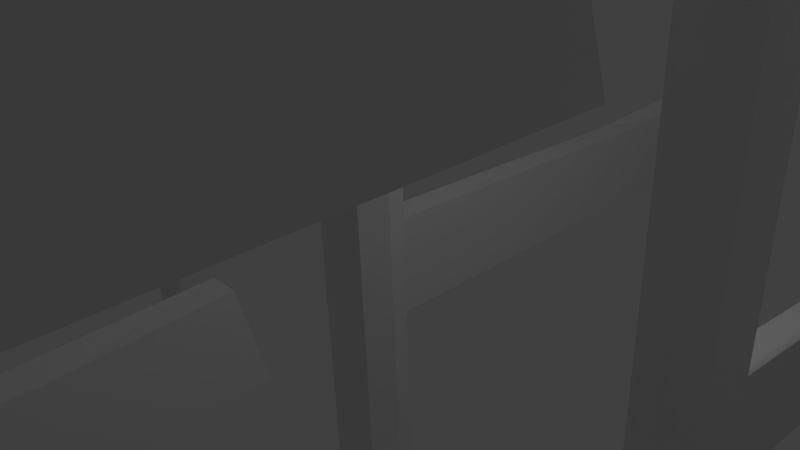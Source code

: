 # Source: fences.blend  (saved by Blender 2.68.0; exported with 4.5.12 LTS)
import bpy
from mathutils import Matrix  # noqa: F401  (used for matrix-valued properties, if any)

bpy.ops.wm.read_factory_settings(use_empty=True)
scene = bpy.context.scene
scene.name = 'Scene'

# ---- collections
col_collection_1 = bpy.data.collections.new('Collection 1'); scene.collection.children.link(col_collection_1)

# ---- world
world_world = bpy.data.worlds.new('World'); scene.world = world_world
world_world.color = (0.05088, 0.05088, 0.05088)
world_world.use_sun_shadow = False
world_world.sun_shadow_jitter_overblur = 0.0
world_world.cycles.sampling_method = 'MANUAL'
world_world.cycles.sample_map_resolution = 256

# ---- cameras
cam_camera = bpy.data.cameras.new('Camera')
cam_camera.clip_end = 100.0
cam_camera.lens = 35.0
cam_camera.sensor_width = 32.0
cam_camera.sensor_height = 18.0
cam_camera.ortho_scale = 7.314
cam_camera.dof.focus_distance = 0.0
cam_camera.dof.aperture_fstop = 128.0

# ---- lights
light_lamp = bpy.data.lights.new('Lamp', 'POINT')
light_lamp.transmission_factor = 0.0
light_lamp.cutoff_distance = 30.0
light_lamp.energy = 100.0
light_lamp.shadow_buffer_clip_start = 1.001
light_lamp.shadow_soft_size = 0.1
light_lamp.shadow_maximum_resolution = 0.006
light_lamp.use_absolute_resolution = True
light_lamp.cycles.use_multiple_importance_sampling = False

# ---- meshes
me_cube_001 = bpy.data.meshes.new('Cube.001')
me_cube_001.from_pydata([(-0.1321, -0.4313, -1.002), (0.2677, -0.4313, -1.002), (-0.166, -0.4031, -0.2513), (0.3016, -0.4324, -0.004334), (-2.504e-08, 0.4546, -3.165), (-2.504e-08, 0.2027, 5.314), (0.3676, 0.3023, -3.165), (0.3676, 0.0505, 5.314), (0.5198, -0.06524, -3.165), (0.5198, -0.3171, 5.314), (0.3676, -0.4328, -3.165), (0.3676, -0.6846, 5.314), (-7.049e-08, -0.5851, -3.165), (-7.049e-08, -0.8369, 5.314), (-0.3676, -0.4328, -3.165), (-0.3676, -0.6846, 5.314), (-0.5198, -0.06524, -3.165), (-0.5198, -0.3171, 5.314), (-0.3676, 0.3023, -3.165), (-0.3676, 0.0505, 5.314)], [], [(0, 1, 3, 2), (4, 5, 7, 6), (6, 7, 9, 8), (8, 9, 11, 10), (10, 11, 13, 12), (12, 13, 15, 14), (14, 15, 17, 16), (7, 5, 19, 17, 15, 13, 11, 9), (18, 19, 5, 4), (16, 17, 19, 18), (4, 6, 8, 10, 12, 14, 16, 18)])
me_cube_001.use_remesh_preserve_volume = False
me_cube_001.use_remesh_preserve_attributes = False
me_cube_001.use_mirror_vertex_groups = False
me_cube_001.update()
me_cube_007 = bpy.data.meshes.new('Cube.007')
me_cube_007.from_pydata([(-0.1321, 8.384, -0.3777), (-0.1321, 8.64, -1.805), (-0.1321, -1.001, 0.4426), (-0.1321, -1.123, -1.002), (0.2677, 8.384, -0.3777), (0.2677, 8.64, -1.805), (0.2677, -1.001, 0.4426), (0.2677, -1.123, -1.002), (-0.166, -1.095, -0.2513), (0.3016, -1.124, -0.004334), (-0.1321, 4.744, -0.2155), (0.2677, 6.187, -0.3417), (-0.1457, -1.094, 3.691), (-0.1457, -1.0, 4.874), (-0.1457, 8.264, 3.691), (-0.1457, 7.845, 4.874), (0.2217, -1.094, 3.691), (0.2217, -1.0, 4.874), (0.2217, 8.264, 3.691), (0.2217, 7.845, 4.874), (0.2217, 5.175, 4.8), (-0.1457, 5.081, 4.8), (0.1707, 2.215, 4.958), (0.1707, 2.566, 3.58), (-2.504e-08, 0.4546, -3.165), (-2.504e-08, 0.2027, 5.314), (0.3676, 0.3023, -3.165), (0.3676, 0.0505, 5.314), (0.5198, -0.06524, -3.165), (0.5198, -0.3171, 5.314), (0.3676, -0.4328, -3.165), (0.3676, -0.6846, 5.314), (-7.049e-08, -0.5851, -3.165), (-7.049e-08, -0.8369, 5.314), (-0.3676, -0.4328, -3.165), (-0.3676, -0.6846, 5.314), (-0.5198, -0.06524, -3.165), (-0.5198, -0.3171, 5.314), (-0.3676, 0.3023, -3.165), (-0.3676, 0.0505, 5.314), (-0.1457, 1.995, 3.58)], [], [(1, 3, 8, 2, 10, 0), (3, 7, 9, 8), (7, 5, 4, 11, 6, 9), (5, 1, 0, 4), (10, 2, 6, 11), (5, 7, 3, 1), (8, 9, 6, 2), (0, 10, 11, 4), (13, 21, 15, 14, 40, 12), (15, 19, 18, 14), (17, 13, 12, 16), (12, 40, 23, 16), (20, 19, 15, 21), (17, 22, 20, 21, 13), (24, 25, 27, 26), (26, 27, 29, 28), (28, 29, 31, 30), (30, 31, 33, 32), (32, 33, 35, 34), (34, 35, 37, 36), (27, 25, 39, 37, 35, 33, 31, 29), (38, 39, 25, 24), (36, 37, 39, 38), (24, 26, 28, 30, 32, 34, 36, 38), (16, 23, 18, 19, 20, 22, 17), (40, 14, 18, 23)])
me_cube_007.use_remesh_preserve_volume = False
me_cube_007.use_remesh_preserve_attributes = False
me_cube_007.use_mirror_vertex_groups = False
me_cube_007.update()
me_cube_006 = bpy.data.meshes.new('Cube.006')
me_cube_006.from_pydata([(-0.2511, 8.35, 0.425), (-0.2511, 8.726, -0.9752), (-0.2511, -1.071, 0.4498), (-0.2511, -1.071, -1.0), (0.1488, 8.35, 0.425), (0.1488, 8.726, -0.9752), (0.1488, -1.071, 0.4498), (0.1488, -1.071, -1.0), (-0.2511, -0.9084, -0.1645), (0.1488, -0.9084, -0.5117), (-0.2511, 4.709, 0.2791), (0.1488, 6.158, 0.2753), (-0.2408, -0.891, 2.867), (-0.2333, -1.142, 4.034), (-0.2698, 8.185, 3.547), (-0.2633, 8.229, 4.737), (0.1266, -0.8896, 2.865), (0.1341, -1.141, 4.032), (0.09753, 8.186, 3.545), (0.1041, 8.231, 4.735), (0.1154, 5.005, 4.656), (-0.2517, 4.91, 4.651), (0.07339, 2.059, 4.357), (0.06475, 2.504, 3.119), (-2.504e-08, 0.4546, -3.165), (-2.504e-08, 0.2027, 5.314), (0.3676, 0.3023, -3.165), (0.3676, 0.0505, 5.314), (0.5198, -0.06524, -3.165), (0.5198, -0.3171, 5.314), (0.3676, -0.4328, -3.165), (0.3676, -0.6846, 5.314), (-7.049e-08, -0.5851, -3.165), (-7.049e-08, -0.8369, 5.314), (-0.3676, -0.4328, -3.165), (-0.3676, -0.6846, 5.314), (-0.5198, -0.06524, -3.165), (-0.5198, -0.3171, 5.314), (-0.3676, 0.3023, -3.165), (-0.3676, 0.0505, 5.314)], [], [(1, 3, 8, 2, 10, 0), (3, 7, 9, 8), (7, 5, 4, 11, 6, 9), (5, 1, 0, 4), (10, 2, 6, 11), (5, 7, 3, 1), (8, 9, 6, 2), (0, 10, 11, 4), (13, 21, 15, 14, 12), (15, 19, 18, 14), (23, 22, 17, 16), (17, 13, 12, 16), (12, 14, 18, 23, 16), (20, 19, 15, 21), (17, 22, 20, 21, 13), (19, 20, 22, 23, 18), (24, 25, 27, 26), (26, 27, 29, 28), (28, 29, 31, 30), (30, 31, 33, 32), (32, 33, 35, 34), (34, 35, 37, 36), (27, 25, 39, 37, 35, 33, 31, 29), (38, 39, 25, 24), (36, 37, 39, 38), (24, 26, 28, 30, 32, 34, 36, 38)])
me_cube_006.use_remesh_preserve_volume = False
me_cube_006.use_remesh_preserve_attributes = False
me_cube_006.use_mirror_vertex_groups = False
me_cube_006.update()
me_cube_005 = bpy.data.meshes.new('Cube.005')
me_cube_005.from_pydata([(-2.504e-08, 0.4546, -3.165), (-0.1822, 0.1825, 5.317), (0.3676, 0.3023, -3.165), (0.2143, 0.1665, 5.346), (0.5198, -0.06524, -3.165), (0.4839, -0.1258, 5.359), (0.3676, -0.4328, -3.165), (0.4687, -0.5232, 5.346), (-7.049e-08, -0.5851, -3.165), (0.1777, -0.7929, 5.317), (-0.3676, -0.4328, -3.165), (-0.3478, -0.8245, 5.277), (-0.5198, -0.06524, -3.165), (-0.6174, -0.5322, 5.264), (-0.3676, 0.3023, -3.165), (-0.4732, -0.08715, 5.288), (-0.1457, -0.8369, 3.691), (-0.1457, -1.0, 4.874), (-0.1457, 8.492, 3.691), (-0.1457, 8.2, 4.874), (0.2217, -0.8369, 3.691), (0.2217, -1.0, 4.874), (0.2217, 8.492, 3.691), (0.2217, 8.2, 4.874), (0.2217, 5.175, 4.902), (-0.1457, 5.081, 4.902), (0.2331, 2.215, 4.958), (0.2331, 2.566, 3.691), (-0.1457, 3.861, 3.518), (0.1878, 4.475, 3.518), (-0.2511, 8.291, 0.6801), (-0.2511, 8.557, -0.703), (-0.2511, -1.172, -0.06519), (-0.2511, -0.7574, -1.486), (0.1488, 8.291, 0.6801), (0.1488, 8.557, -0.703), (0.1488, -1.172, -0.06519), (0.1488, -0.9847, -1.505), (-0.2511, 2.858, 0.3947), (0.1488, 4.302, 0.5084)], [], [(0, 1, 3, 2), (2, 3, 5, 4), (4, 5, 7, 6), (6, 7, 9, 8), (8, 9, 11, 10), (10, 11, 13, 12), (3, 1, 15, 13, 11, 9, 7, 5), (14, 15, 1, 0), (12, 13, 15, 14), (0, 2, 4, 6, 8, 10, 12, 14), (17, 25, 19, 18, 28, 16), (19, 23, 22, 18), (27, 26, 21, 20), (21, 17, 16, 20), (16, 28, 29, 27, 20), (24, 23, 19, 25), (21, 26, 24, 25, 17), (23, 24, 26, 27, 29, 22), (28, 18, 22, 29), (30, 31, 33, 32, 38), (33, 37, 36, 32), (35, 31, 30, 34), (38, 32, 36, 39), (35, 37, 33, 31), (37, 35, 34, 39, 36), (30, 38, 39, 34)])
me_cube_005.use_remesh_preserve_volume = False
me_cube_005.use_remesh_preserve_attributes = False
me_cube_005.use_mirror_vertex_groups = False
me_cube_005.update()
me_cube_004 = bpy.data.meshes.new('Cube.004')
me_cube_004.from_pydata([(-0.1321, 9.076, -0.3777), (-0.1321, 9.332, -1.805), (-0.1321, -0.3088, 0.4426), (-0.1321, -0.4313, -1.002), (0.2677, 9.076, -0.3777), (0.2677, 9.332, -1.805), (0.2677, -0.3088, 0.4426), (0.2677, -0.4313, -1.002), (-0.166, -0.4031, -0.2513), (0.3016, -0.4324, -0.004334), (-0.1321, 5.436, -0.2155), (0.2677, 6.879, -0.3417), (-0.1457, -0.4786, 3.691), (-0.1457, -0.3844, 4.874), (-0.1457, 8.88, 3.691), (-0.1457, 8.46, 4.874), (0.2217, -0.4786, 3.691), (0.2217, -0.3844, 4.874), (0.2217, 8.88, 3.691), (0.2217, 8.46, 4.874), (0.2217, 5.791, 4.8), (-0.1457, 5.697, 4.8), (0.1707, 2.831, 4.958), (0.1707, 3.182, 3.58), (-2.504e-08, 0.4546, -3.165), (-2.504e-08, 0.2027, 5.314), (0.3676, 0.3023, -3.165), (0.3676, 0.0505, 5.314), (0.5198, -0.06524, -3.165), (0.5198, -0.3171, 5.314), (0.3676, -0.4328, -3.165), (0.3676, -0.6846, 5.314), (-7.049e-08, -0.5851, -3.165), (-7.049e-08, -0.8369, 5.314), (-0.3676, -0.4328, -3.165), (-0.3676, -0.6846, 5.314), (-0.5198, -0.06524, -3.165), (-0.5198, -0.3171, 5.314), (-0.3676, 0.3023, -3.165), (-0.3676, 0.0505, 5.314), (-0.1457, 2.61, 3.58)], [], [(1, 3, 8, 2, 10, 0), (3, 7, 9, 8), (7, 5, 4, 11, 6, 9), (5, 1, 0, 4), (10, 2, 6, 11), (5, 7, 3, 1), (8, 9, 6, 2), (0, 10, 11, 4), (13, 21, 15, 14, 40, 12), (15, 19, 18, 14), (17, 13, 12, 16), (12, 40, 23, 16), (20, 19, 15, 21), (17, 22, 20, 21, 13), (24, 25, 27, 26), (26, 27, 29, 28), (28, 29, 31, 30), (30, 31, 33, 32), (32, 33, 35, 34), (34, 35, 37, 36), (27, 25, 39, 37, 35, 33, 31, 29), (38, 39, 25, 24), (36, 37, 39, 38), (24, 26, 28, 30, 32, 34, 36, 38), (16, 23, 18, 19, 20, 22, 17), (40, 14, 18, 23)])
me_cube_004.use_remesh_preserve_volume = False
me_cube_004.use_remesh_preserve_attributes = False
me_cube_004.use_mirror_vertex_groups = False
me_cube_004.update()
me_cube_000 = bpy.data.meshes.new('Cube.000')
me_cube_000.from_pydata([(-2.504e-08, 0.4546, -3.165), (-0.1822, 0.1825, 5.317), (0.3676, 0.3023, -3.165), (0.2143, 0.1665, 5.346), (0.5198, -0.06524, -3.165), (0.4839, -0.1258, 5.359), (0.3676, -0.4328, -3.165), (0.4687, -0.5232, 5.346), (-7.049e-08, -0.5851, -3.165), (0.1777, -0.7929, 5.317), (-0.3676, -0.4328, -3.165), (-0.3478, -0.8245, 5.277), (-0.5198, -0.06524, -3.165), (-0.6174, -0.5322, 5.264), (-0.3676, 0.3023, -3.165), (-0.4732, -0.08715, 5.288), (-0.1457, -0.4947, 3.691), (-0.1457, -0.6578, 4.874), (-0.1457, 8.834, 3.691), (-0.1457, 8.542, 4.874), (0.2217, -0.4947, 3.691), (0.2217, -0.6578, 4.874), (0.2217, 8.834, 3.691), (0.2217, 8.542, 4.874), (0.2217, 5.518, 4.902), (-0.1457, 5.423, 4.902), (0.2331, 2.557, 4.958), (0.2331, 2.908, 3.691), (-0.1457, 4.203, 3.518), (0.1878, 4.817, 3.518), (-0.2511, 8.937, 0.6801), (-0.2511, 9.203, -0.703), (-0.2511, -0.5258, -0.06519), (-0.2511, -0.1117, -1.486), (0.1488, 8.937, 0.6801), (0.1488, 9.203, -0.703), (0.1488, -0.5258, -0.06519), (0.1488, -0.339, -1.505), (-0.2511, 3.503, 0.3947), (0.1488, 4.948, 0.5084)], [], [(0, 1, 3, 2), (2, 3, 5, 4), (4, 5, 7, 6), (6, 7, 9, 8), (8, 9, 11, 10), (10, 11, 13, 12), (3, 1, 15, 13, 11, 9, 7, 5), (14, 15, 1, 0), (12, 13, 15, 14), (0, 2, 4, 6, 8, 10, 12, 14), (17, 25, 19, 18, 28, 16), (19, 23, 22, 18), (27, 26, 21, 20), (21, 17, 16, 20), (16, 28, 29, 27, 20), (24, 23, 19, 25), (21, 26, 24, 25, 17), (23, 24, 26, 27, 29, 22), (28, 18, 22, 29), (30, 31, 33, 32, 38), (33, 37, 36, 32), (35, 31, 30, 34), (38, 32, 36, 39), (35, 37, 33, 31), (37, 35, 34, 39, 36), (30, 38, 39, 34)])
me_cube_000.use_remesh_preserve_volume = False
me_cube_000.use_remesh_preserve_attributes = False
me_cube_000.use_mirror_vertex_groups = False
me_cube_000.update()
me_cube_002 = bpy.data.meshes.new('Cube.002')
me_cube_002.from_pydata([(-0.2511, 8.947, 0.425), (-0.2511, 9.323, -0.9752), (-0.2511, -0.4734, 0.4498), (-0.2511, -0.4734, -1.0), (0.1488, 8.947, 0.425), (0.1488, 9.323, -0.9752), (0.1488, -0.4734, 0.4498), (0.1488, -0.4734, -1.0), (-0.2511, -0.3112, -0.1645), (0.1488, -0.3112, -0.5117), (-0.2511, 5.306, 0.2791), (0.1488, 6.755, 0.2753), (-0.2408, -0.337, 2.867), (-0.2333, -0.5881, 4.034), (-0.2698, 8.739, 3.547), (-0.2633, 8.783, 4.737), (0.1266, -0.3357, 2.865), (0.1341, -0.5867, 4.032), (0.09753, 8.74, 3.545), (0.1041, 8.785, 4.735), (0.1154, 5.559, 4.656), (-0.2517, 5.464, 4.651), (0.07339, 2.613, 4.357), (0.06475, 3.058, 3.119), (-2.504e-08, 0.4546, -3.165), (-2.504e-08, 0.2027, 5.314), (0.3676, 0.3023, -3.165), (0.3676, 0.0505, 5.314), (0.5198, -0.06524, -3.165), (0.5198, -0.3171, 5.314), (0.3676, -0.4328, -3.165), (0.3676, -0.6846, 5.314), (-7.049e-08, -0.5851, -3.165), (-7.049e-08, -0.8369, 5.314), (-0.3676, -0.4328, -3.165), (-0.3676, -0.6846, 5.314), (-0.5198, -0.06524, -3.165), (-0.5198, -0.3171, 5.314), (-0.3676, 0.3023, -3.165), (-0.3676, 0.0505, 5.314)], [], [(1, 3, 8, 2, 10, 0), (3, 7, 9, 8), (7, 5, 4, 11, 6, 9), (5, 1, 0, 4), (10, 2, 6, 11), (5, 7, 3, 1), (8, 9, 6, 2), (0, 10, 11, 4), (13, 21, 15, 14, 12), (15, 19, 18, 14), (23, 22, 17, 16), (17, 13, 12, 16), (12, 14, 18, 23, 16), (20, 19, 15, 21), (17, 22, 20, 21, 13), (19, 20, 22, 23, 18), (24, 25, 27, 26), (26, 27, 29, 28), (28, 29, 31, 30), (30, 31, 33, 32), (32, 33, 35, 34), (34, 35, 37, 36), (27, 25, 39, 37, 35, 33, 31, 29), (38, 39, 25, 24), (36, 37, 39, 38), (24, 26, 28, 30, 32, 34, 36, 38)])
me_cube_002.use_remesh_preserve_volume = False
me_cube_002.use_remesh_preserve_attributes = False
me_cube_002.use_mirror_vertex_groups = False
me_cube_002.update()

# ---- objects
ob_fence_1_no_end_001 = bpy.data.objects.new('fence 1 no end.001', me_cube_001)
ob_fence_1 = bpy.data.objects.new('fence 1', me_cube_007)
ob_fence_2 = bpy.data.objects.new('fence 2', me_cube_006)
ob_fence_3 = bpy.data.objects.new('fence 3', me_cube_005)
ob_fence_1_no_end = bpy.data.objects.new('fence 1 no end', me_cube_004)
ob_fence_3_no_end = bpy.data.objects.new('fence 3 no end', me_cube_000)
ob_fence_2_no_end = bpy.data.objects.new('fence 2 no end', me_cube_002)
ob_lamp = bpy.data.objects.new('Lamp', light_lamp)
ob_camera = bpy.data.objects.new('Camera', cam_camera)

# ---- transforms, parenting, visibility, modifiers, constraints
ob_fence_1_no_end_001.location = (8.781, 0.0, 0.0)
ob_fence_1_no_end_001.lineart.crease_threshold = 0.0
ob_fence_1.location = (4.516, -10.57, 0.0)
ob_fence_1.lineart.crease_threshold = 0.0
ob_fence_2.location = (0.0, -10.53, 0.0)
ob_fence_2.lineart.crease_threshold = 0.0
ob_fence_3.location = (-4.915, -10.43, 0.0)
ob_fence_3.lineart.crease_threshold = 0.0
ob_fence_1_no_end.location = (4.516, 0.0, 0.0)
ob_fence_1_no_end.lineart.crease_threshold = 0.0
ob_fence_3_no_end.location = (-4.915, 0.0, 0.0)
ob_fence_3_no_end.lineart.crease_threshold = 0.0
ob_fence_2_no_end.location = (0.0, 0.0, 0.0)
ob_fence_2_no_end.lineart.crease_threshold = 0.0
ob_lamp.location = (4.076, 1.005, 5.904)
ob_lamp.rotation_euler = (0.6503, 0.05522, 1.866)
ob_lamp.lock_rotations_4d = False
ob_lamp.empty_display_type = 'ARROWS'
ob_lamp.color = (0.0, 0.0, 0.0, 0.0)
ob_lamp.lineart.crease_threshold = 0.0
ob_camera.location = (7.481, -6.508, 5.344)
ob_camera.rotation_euler = (1.109, 0.01082, 0.8149)
ob_camera.lock_rotations_4d = False
ob_camera.empty_display_type = 'ARROWS'
ob_camera.color = (0.0, 0.0, 0.0, 0.0)
ob_camera.display_type = 'WIRE'
ob_camera.lineart.crease_threshold = 0.0

# ---- collection membership
col_collection_1.objects.link(ob_fence_1_no_end_001)
col_collection_1.objects.link(ob_fence_1)
col_collection_1.objects.link(ob_fence_2)
col_collection_1.objects.link(ob_fence_3)
col_collection_1.objects.link(ob_fence_1_no_end)
col_collection_1.objects.link(ob_fence_3_no_end)
col_collection_1.objects.link(ob_fence_2_no_end)
col_collection_1.objects.link(ob_lamp)
col_collection_1.objects.link(ob_camera)

# ---- scene / render settings (as saved in the file)
scene.camera = ob_camera
scene.frame_start = 1; scene.frame_end = 250; scene.frame_set(1)
scene.render.engine = 'BLENDER_EEVEE_NEXT'
scene.render.resolution_percentage = 50
scene.render.dither_intensity = 0.0
scene.cycles.use_denoising = False
scene.cycles.samples = 10
scene.cycles.sampling_pattern = 'TABULATED_SOBOL'
scene.cycles.light_sampling_threshold = 0.0
scene.cycles.use_adaptive_sampling = False
scene.cycles.use_light_tree = False
scene.cycles.blur_glossy = 0.0
scene.cycles.volume_bounces = 1
scene.cycles.pixel_filter_type = 'GAUSSIAN'
scene.cycles.sample_clamp_indirect = 0.0
scene.view_settings.view_transform = 'Standard'
bpy.context.view_layer.update()
